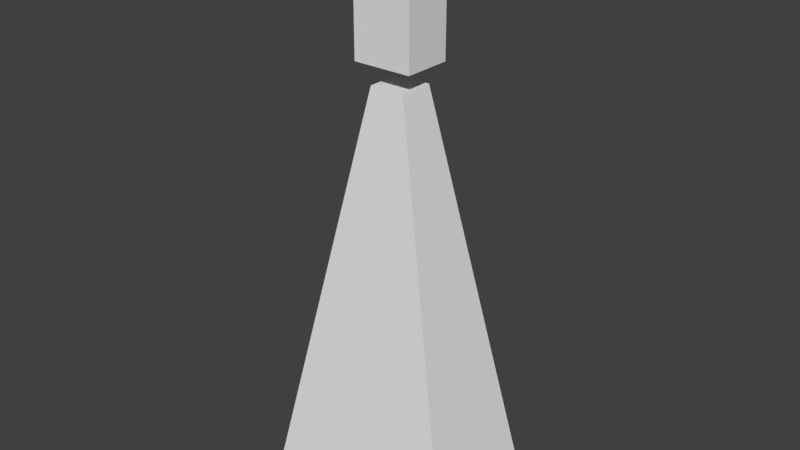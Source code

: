 # Source: triangle_chiselhead.blend  (saved by Blender 2.79.0; exported with 4.5.12 LTS)
import bpy
from mathutils import Matrix  # noqa: F401  (used for matrix-valued properties, if any)

bpy.ops.wm.read_factory_settings(use_empty=True)
scene = bpy.context.scene
scene.name = 'Scene'

# ---- collections
col_collection_1 = bpy.data.collections.new('Collection 1'); scene.collection.children.link(col_collection_1)

# ---- materials (node trees are filled in below, after node groups)
mat_material = bpy.data.materials.new('Material')
mat_material.alpha_threshold = 0.0
mat_material.use_transparent_shadow = False
mat_material.roughness = 0.5
mat_material.line_color = (0.0, 0.0, 0.0, 1.0)

# ---- material node trees

# ---- world
world_world = bpy.data.worlds.new('World'); scene.world = world_world
world_world.color = (0.05088, 0.05088, 0.05088)
world_world.use_sun_shadow = False
world_world.sun_shadow_jitter_overblur = 0.0
world_world.cycles.sampling_method = 'MANUAL'

# ---- meshes
me_cube_001 = bpy.data.meshes.new('Cube.001')
me_cube_001.from_pydata([(-2.173, -1.369, -7.521), (-0.3637, -0.3637, 1.122), (-2.173, 1.369, -7.521), (-0.3637, 0.3637, 1.122), (2.173, -1.369, -7.521), (0.3637, -0.3637, 1.122), (2.173, 1.369, -7.521), (0.3637, 0.3637, 1.122)], [], [(0, 1, 3, 2), (2, 3, 7, 6), (6, 7, 5, 4), (4, 5, 1, 0), (2, 6, 4, 0), (7, 3, 1, 5)])
_uv = me_cube_001.uv_layers.new(name='UVMap')
_uv.uv.foreach_set('vector', [0.6136, 0.6768, 0.6845, 0.0, 0.7359, 0.0, 0.8068, 0.6768, 0.3068, 0.6669, 0.4345, 0.0, 0.4859, 0.0, 0.6136, 0.6669, 0.8068, 0.6768, 0.8777, 0.0, 0.9291, 0.0, 1.0, 0.6768, 0.0, 0.6669, 0.1277, 0.0, 0.1791, 0.0, 0.3068, 0.6669, 5.049e-08, 1.0, 0.0, 0.6669, 0.1932, 0.6669, 0.1932, 1.0, 0.2446, 0.6669, 0.2446, 0.7226, 0.1932, 0.7226, 0.1932, 0.6669])
me_cube_001.use_remesh_preserve_volume = False
me_cube_001.use_remesh_preserve_attributes = False
me_cube_001.use_mirror_vertex_groups = False
me_cube_001.update()
me_cube = bpy.data.meshes.new('Cube')
me_cube.from_pydata([(1.0, 1.0, -1.0), (1.0, -1.0, -1.0), (-1.0, -1.0, -1.0), (-1.0, 1.0, -1.0), (1.0, 1.0, 1.667), (1.0, -1.0, 1.667), (-1.0, -1.0, 1.0), (-1.0, 1.0, 1.0)], [], [(0, 1, 2, 3), (4, 7, 6, 5), (0, 4, 5, 1), (1, 5, 6, 2), (2, 6, 7, 3), (4, 0, 3, 7)])
_uv = me_cube.uv_layers.new(name='UVMap')
_uv.uv.foreach_set('vector', [0.6667, 0.3749, 1.0, 0.3749, 1.0, 0.7498, 0.6667, 0.7498, 0.6667, 0.5, 0.6667, 0.8952, 0.3333, 0.8952, 0.3333, 0.5, 0.3333, 0.5, 0.3333, 1.0, 0.0, 1.0, 1.093e-07, 0.5, 6.954e-08, 0.5, 0.0, 0.0, 0.3333, 0.1251, 0.3333, 0.5, 1.0, 0.3749, 0.6667, 0.3749, 0.6667, 1.006e-07, 1.0, 0.0, 0.6667, 0.0, 0.6667, 0.5, 0.3333, 0.5, 0.3333, 0.1251])
me_cube.materials.append(mat_material)
me_cube.use_remesh_preserve_volume = False
me_cube.use_remesh_preserve_attributes = False
me_cube.use_mirror_vertex_groups = False
me_cube.update()

# ---- objects
ob_cube_001 = bpy.data.objects.new('Cube.001', me_cube_001)
ob_cube = bpy.data.objects.new('Cube', me_cube)

# ---- transforms, parenting, visibility, modifiers, constraints
ob_cube_001.location = (0.0, 0.0, 7.521)
ob_cube_001.lineart.crease_threshold = 0.0
ob_cube.location = (0.0, 0.0, 10.07)
ob_cube.scale = (0.6124, 0.5003, 1.0)
ob_cube.lock_rotations_4d = False
ob_cube.empty_display_type = 'ARROWS'
ob_cube.lineart.crease_threshold = 0.0

# ---- collection membership
col_collection_1.objects.link(ob_cube_001)
col_collection_1.objects.link(ob_cube)

# ---- scene / render settings (as saved in the file)
scene.frame_start = 1; scene.frame_end = 250; scene.frame_set(1)
scene.render.engine = 'BLENDER_EEVEE_NEXT'
scene.render.resolution_percentage = 50
scene.render.dither_intensity = 0.0
scene.cycles.use_denoising = False
scene.cycles.samples = 128
scene.cycles.sampling_pattern = 'TABULATED_SOBOL'
scene.cycles.use_adaptive_sampling = False
scene.cycles.use_light_tree = False
scene.cycles.blur_glossy = 0.0
scene.cycles.sample_clamp_indirect = 0.0
scene.view_settings.view_transform = 'Standard'
bpy.context.view_layer.update()

# ---- added for rendering (the .blend has no active camera and no usable light): camera, sun
cam_auto = bpy.data.cameras.new('AutoCamera')
cam_auto.lens = 50.0
cam_auto.sensor_width = 36.0
cam_auto.clip_end = 1000.0
ob_auto_camera = bpy.data.objects.new('AutoCamera', cam_auto)
scene.collection.objects.link(ob_auto_camera)
ob_auto_camera.location = (11.852, -14.2224, 15.3491)
ob_auto_camera.rotation_euler = (1.09748, -7.21219e-08, 0.694738)
scene.camera = ob_auto_camera
light_auto_sun = bpy.data.lights.new('AutoSun', 'SUN')
light_auto_sun.energy = 3.0
light_auto_sun.angle = 0.0523599
ob_auto_sun = bpy.data.objects.new('AutoSun', light_auto_sun)
scene.collection.objects.link(ob_auto_sun)
ob_auto_sun.rotation_euler = (0.872665, 0.174533, 0.523599)
bpy.context.view_layer.update()
